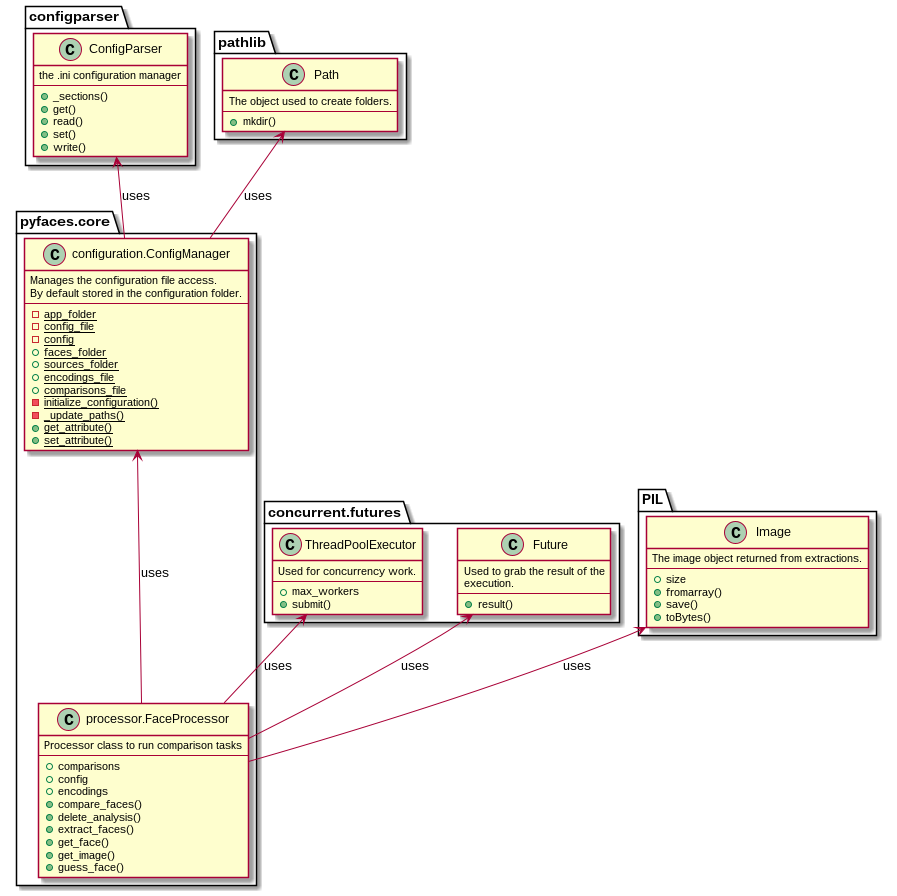

The diagram above was rendered by PlantUML. Its source (embedded in the PNG):
@startuml
'skinparam classAttributeIconSize 0

package pyfaces.core {
    class "processor.FaceProcessor" as FaceProcessor {
        Processor class to run comparison tasks
        --
        +comparisons
        +config
        +encodings
        +compare_faces()
        +delete_analysis()
        +extract_faces()
        +get_face()
        +get_image()
        +guess_face()
    }
    
    class "configuration.ConfigManager" as  ConfigManager {
        Manages the configuration file access.\nBy default stored in the configuration folder.
        --
        {static} -app_folder
        {static} -config_file
        {static} -config
        {static} +faces_folder
        {static} +sources_folder
        {static} +encodings_file
        {static} +comparisons_file
        {static} -initialize_configuration()
        {static} -_update_paths()
        {static} +get_attribute()
        {static} +set_attribute()
    }
}

package concurrent.futures {
    class ThreadPoolExecutor {
        Used for concurrency work.
        --
        +max_workers
        +submit()
    }
    
    class Future {
        Used to grab the result of the 
        execution.
        --
        +result()
    }
}

package configparser {
    class ConfigParser {
        the .ini configuration manager
        --
        +_sections()
        +get()
        +read()
        +set()
        +write()
    }
}

package PIL {
    class Image {
        The image object returned from extractions.
        --
        +size
        +fromarray()
        +save()
        +toBytes()
    }
}


package pathlib {
    class Path {
        The object used to create folders.
        --
        +mkdir()
    }
}

ConfigParser <-- ConfigManager : uses
Path <-- ConfigManager : uses
ConfigManager <-- FaceProcessor : uses
ThreadPoolExecutor <-- FaceProcessor : uses
Future <-- FaceProcessor : uses
Image <-- FaceProcessor : uses
@enduml